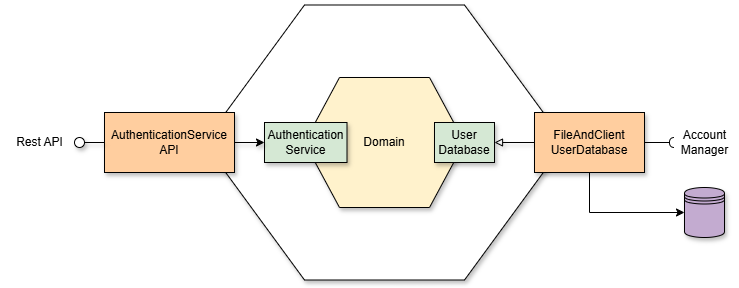

The diagram above was exported from draw.io. Its source (the exported page's mxGraphModel, read from the mxfile embedded in the PNG):
<mxGraphModel dx="601" dy="231" grid="1" gridSize="10" guides="1" tooltips="1" connect="1" arrows="1" fold="1" page="1" pageScale="1" pageWidth="1169" pageHeight="827" math="0" shadow="0">
  <root>
    <mxCell id="0" />
    <mxCell id="1" parent="0" />
    <mxCell id="1ECW4riaHS0rUnAFyPxA-1" value="" style="shape=hexagon;perimeter=hexagonPerimeter2;whiteSpace=wrap;html=1;fixedSize=1;size=100.76999999999998;shadow=1;" parent="1" vertex="1">
      <mxGeometry x="389.23" y="197.5" width="361.54" height="275" as="geometry" />
    </mxCell>
    <mxCell id="1ECW4riaHS0rUnAFyPxA-2" value="Domain" style="shape=hexagon;perimeter=hexagonPerimeter2;whiteSpace=wrap;html=1;fixedSize=1;size=35;fillColor=#FFF2CC;shadow=1;" parent="1" vertex="1">
      <mxGeometry x="490" y="270" width="160" height="130" as="geometry" />
    </mxCell>
    <mxCell id="1ECW4riaHS0rUnAFyPxA-3" value="Authentication&lt;div&gt;Service&lt;/div&gt;" style="rounded=0;whiteSpace=wrap;html=1;fillColor=#D5E8D4;shadow=1;" parent="1" vertex="1">
      <mxGeometry x="450" y="315" width="82.5" height="40" as="geometry" />
    </mxCell>
    <mxCell id="1ECW4riaHS0rUnAFyPxA-5" value="User&lt;br&gt;&lt;div&gt;Database&lt;/div&gt;" style="rounded=0;whiteSpace=wrap;html=1;fillColor=#D5E8D4;shadow=1;" parent="1" vertex="1">
      <mxGeometry x="620" y="315" width="60" height="40" as="geometry" />
    </mxCell>
    <mxCell id="1ECW4riaHS0rUnAFyPxA-7" style="edgeStyle=orthogonalEdgeStyle;rounded=0;orthogonalLoop=1;jettySize=auto;html=1;shadow=1;" parent="1" source="1ECW4riaHS0rUnAFyPxA-8" target="1ECW4riaHS0rUnAFyPxA-3" edge="1">
      <mxGeometry relative="1" as="geometry" />
    </mxCell>
    <mxCell id="1ECW4riaHS0rUnAFyPxA-8" value="AuthenticationService&lt;div&gt;API&lt;/div&gt;" style="rounded=0;whiteSpace=wrap;html=1;fillColor=#FFCE9F;shadow=1;" parent="1" vertex="1">
      <mxGeometry x="290" y="305" width="130" height="60" as="geometry" />
    </mxCell>
    <mxCell id="1ECW4riaHS0rUnAFyPxA-11" style="edgeStyle=orthogonalEdgeStyle;rounded=0;orthogonalLoop=1;jettySize=auto;html=1;endArrow=block;endFill=0;shadow=1;" parent="1" source="1ECW4riaHS0rUnAFyPxA-13" target="1ECW4riaHS0rUnAFyPxA-5" edge="1">
      <mxGeometry relative="1" as="geometry" />
    </mxCell>
    <mxCell id="ebEu9snt23NsgIB-dSZn-8" style="edgeStyle=orthogonalEdgeStyle;rounded=0;orthogonalLoop=1;jettySize=auto;html=1;entryX=0;entryY=0.5;entryDx=0;entryDy=0;exitX=0.5;exitY=1;exitDx=0;exitDy=0;" edge="1" parent="1" source="1ECW4riaHS0rUnAFyPxA-13" target="1ECW4riaHS0rUnAFyPxA-14">
      <mxGeometry relative="1" as="geometry" />
    </mxCell>
    <mxCell id="1ECW4riaHS0rUnAFyPxA-13" value="FileAndClient&lt;div&gt;UserDatabase&lt;/div&gt;" style="rounded=0;whiteSpace=wrap;html=1;fillColor=#FFCE9F;shadow=1;" parent="1" vertex="1">
      <mxGeometry x="720" y="305" width="110" height="60" as="geometry" />
    </mxCell>
    <mxCell id="1ECW4riaHS0rUnAFyPxA-14" value="" style="shape=datastore;whiteSpace=wrap;html=1;fillColor=#C3ABD0;shadow=1;" parent="1" vertex="1">
      <mxGeometry x="870" y="380" width="40" height="50" as="geometry" />
    </mxCell>
    <mxCell id="1ECW4riaHS0rUnAFyPxA-17" style="edgeStyle=orthogonalEdgeStyle;rounded=0;orthogonalLoop=1;jettySize=auto;html=1;entryX=0;entryY=0.5;entryDx=0;entryDy=0;endArrow=none;endFill=0;shadow=1;" parent="1" source="1ECW4riaHS0rUnAFyPxA-18" edge="1">
      <mxGeometry relative="1" as="geometry">
        <mxPoint x="280" y="335" as="targetPoint" />
      </mxGeometry>
    </mxCell>
    <mxCell id="1ECW4riaHS0rUnAFyPxA-18" value="" style="ellipse;whiteSpace=wrap;html=1;aspect=fixed;shadow=1;" parent="1" vertex="1">
      <mxGeometry x="260" y="330" width="10" height="10" as="geometry" />
    </mxCell>
    <mxCell id="1ECW4riaHS0rUnAFyPxA-24" value="Rest API" style="text;html=1;align=center;verticalAlign=middle;resizable=0;points=[];autosize=1;strokeColor=none;fillColor=none;shadow=1;" parent="1" vertex="1">
      <mxGeometry x="190" y="320" width="70" height="30" as="geometry" />
    </mxCell>
    <mxCell id="ebEu9snt23NsgIB-dSZn-4" value="" style="endArrow=none;html=1;rounded=0;align=center;verticalAlign=top;endFill=0;labelBackgroundColor=none;endSize=2;" edge="1" target="ebEu9snt23NsgIB-dSZn-5" parent="1">
      <mxGeometry relative="1" as="geometry">
        <mxPoint x="830" y="335" as="sourcePoint" />
      </mxGeometry>
    </mxCell>
    <mxCell id="ebEu9snt23NsgIB-dSZn-5" value="" style="shape=requiredInterface;html=1;fontSize=11;align=center;fillColor=none;points=[];aspect=fixed;resizable=0;verticalAlign=bottom;labelPosition=center;verticalLabelPosition=top;flipH=1;" vertex="1" parent="1">
      <mxGeometry x="855" y="330" width="5" height="10" as="geometry" />
    </mxCell>
    <mxCell id="ebEu9snt23NsgIB-dSZn-7" value="Account&lt;div&gt;Manager&lt;/div&gt;" style="text;html=1;align=center;verticalAlign=middle;resizable=0;points=[];autosize=1;strokeColor=none;fillColor=none;" vertex="1" parent="1">
      <mxGeometry x="855" y="315" width="70" height="40" as="geometry" />
    </mxCell>
  </root>
</mxGraphModel>